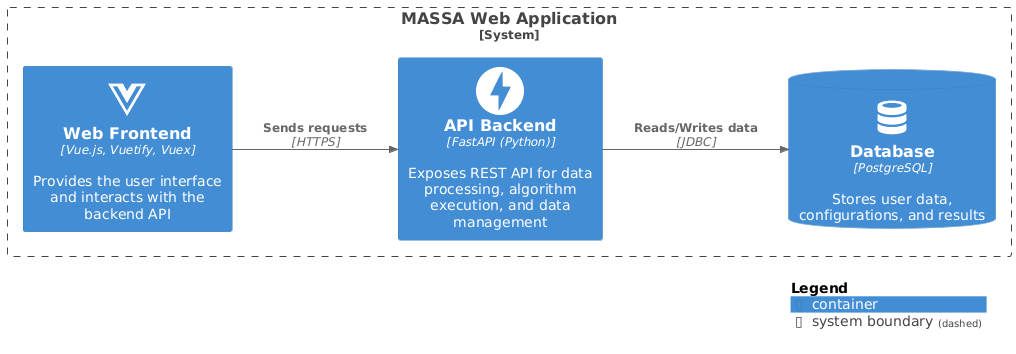

The diagram above was rendered by PlantUML. Its source (embedded in the PNG):
@startuml
!include <C4/C4_Container>
!define DEVICONS https://raw.githubusercontent.com/tupadr3/plantuml-icon-font-sprites/main/icons/devicons
!define DEVICONSTWO https://raw.githubusercontent.com/tupadr3/plantuml-icon-font-sprites/main/icons/devicons2
!define FONTAWESOME https://raw.githubusercontent.com/tupadr3/plantuml-icon-font-sprites/main/icons/font-awesome-6
!include FONTAWESOME/vuejs.puml
!include DEVICONSTWO/fastapi.puml
!include DEVICONS/database.puml

System_Boundary(c1, "MASSA Web Application") {
  Container(web_frontend, "Web Frontend", "Vue.js, Vuetify, Vuex", "Provides the user interface and interacts with the backend API", $sprite="vuejs")
  Container(api_backend, "API Backend", "FastAPI (Python)", "Exposes REST API for data processing, algorithm execution, and data management", $sprite="fastapi")
  ContainerDb(database, "Database", "PostgreSQL", "Stores user data, configurations, and results", $sprite="database")
}

Rel(web_frontend, api_backend, "Sends requests", "HTTPS")
Rel(api_backend, database, "Reads/Writes data", "JDBC")

LAYOUT_LEFT_RIGHT()
SHOW_LEGEND()
@enduml